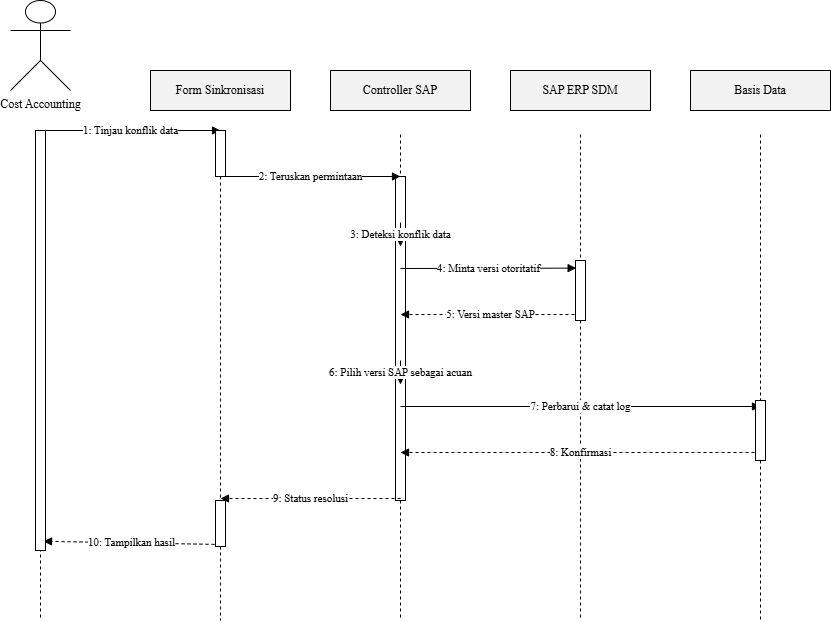

The diagram above was exported from draw.io. Its source (the exported page's mxGraphModel, read from the mxfile embedded in the PNG):
<mxGraphModel dx="642" dy="1684" grid="1" gridSize="10" guides="1" tooltips="1" connect="1" arrows="1" fold="1" page="1" pageScale="1" pageWidth="850" pageHeight="1100" math="0" shadow="0">
  <root>
    <mxCell id="0" />
    <mxCell id="1" parent="0" />
    <mxCell id="27" value="" style="html=1;points=[];perimeter=orthogonalPerimeter;fillColor=#FFFFFF;strokeColor=#000000;" parent="1" vertex="1">
      <mxGeometry x="435" y="156" width="10" height="324" as="geometry" />
    </mxCell>
    <mxCell id="2" value="Cost Accounting" style="shape=umlActor;verticalLabelPosition=bottom;verticalAlign=top;labelPosition=center;html=1;outlineConnect=0;fontFamily=Times New Roman;" parent="1" vertex="1">
      <mxGeometry x="50" y="-20" width="60" height="90" as="geometry" />
    </mxCell>
    <mxCell id="3" value="" style="endArrow=none;dashed=1;html=1;fontFamily=Times New Roman;" parent="1" edge="1">
      <mxGeometry relative="1" as="geometry">
        <mxPoint x="80" y="114" as="sourcePoint" />
        <mxPoint x="80" y="600" as="targetPoint" />
      </mxGeometry>
    </mxCell>
    <mxCell id="4" value="Form Sinkronisasi" style="rounded=0;whiteSpace=wrap;html=1;fillColor=#f2f2f2;strokeColor=#000000;fontFamily=Times New Roman;" parent="1" vertex="1">
      <mxGeometry x="190" y="50" width="140" height="40" as="geometry" />
    </mxCell>
    <mxCell id="5" value="" style="endArrow=none;dashed=1;html=1;fontFamily=Times New Roman;" parent="1" source="25" edge="1">
      <mxGeometry relative="1" as="geometry">
        <mxPoint x="260" y="114" as="sourcePoint" />
        <mxPoint x="260" y="600" as="targetPoint" />
      </mxGeometry>
    </mxCell>
    <mxCell id="6" value="Controller SAP" style="rounded=0;whiteSpace=wrap;html=1;fillColor=#f2f2f2;strokeColor=#000000;fontFamily=Times New Roman;" parent="1" vertex="1">
      <mxGeometry x="370" y="50" width="140" height="40" as="geometry" />
    </mxCell>
    <mxCell id="7" value="" style="endArrow=none;dashed=1;html=1;fontFamily=Times New Roman;" parent="1" source="27" edge="1">
      <mxGeometry relative="1" as="geometry">
        <mxPoint x="440" y="114" as="sourcePoint" />
        <mxPoint x="440" y="600" as="targetPoint" />
      </mxGeometry>
    </mxCell>
    <mxCell id="8" value="SAP ERP SDM" style="rounded=0;whiteSpace=wrap;html=1;fillColor=#f2f2f2;strokeColor=#000000;fontFamily=Times New Roman;" parent="1" vertex="1">
      <mxGeometry x="550" y="50" width="140" height="40" as="geometry" />
    </mxCell>
    <mxCell id="9" value="" style="endArrow=none;dashed=1;html=1;fontFamily=Times New Roman;" parent="1" source="29" edge="1">
      <mxGeometry relative="1" as="geometry">
        <mxPoint x="620" y="114" as="sourcePoint" />
        <mxPoint x="620" y="600" as="targetPoint" />
      </mxGeometry>
    </mxCell>
    <mxCell id="10" value="Basis Data" style="rounded=0;whiteSpace=wrap;html=1;fillColor=#f2f2f2;strokeColor=#000000;fontFamily=Times New Roman;" parent="1" vertex="1">
      <mxGeometry x="730" y="50" width="140" height="40" as="geometry" />
    </mxCell>
    <mxCell id="11" value="" style="endArrow=none;dashed=1;html=1;fontFamily=Times New Roman;" parent="1" source="31" edge="1">
      <mxGeometry relative="1" as="geometry">
        <mxPoint x="800" y="114" as="sourcePoint" />
        <mxPoint x="800" y="600" as="targetPoint" />
      </mxGeometry>
    </mxCell>
    <mxCell id="12" value="1: Tinjau konflik data" style="endArrow=block;html=1;fontFamily=Times New Roman;" parent="1" edge="1">
      <mxGeometry relative="1" as="geometry">
        <mxPoint x="80" y="110" as="sourcePoint" />
        <mxPoint x="260" y="110" as="targetPoint" />
      </mxGeometry>
    </mxCell>
    <mxCell id="13" value="2: Teruskan permintaan" style="endArrow=block;html=1;fontFamily=Times New Roman;" parent="1" edge="1">
      <mxGeometry relative="1" as="geometry">
        <mxPoint x="260" y="156" as="sourcePoint" />
        <mxPoint x="440" y="156" as="targetPoint" />
      </mxGeometry>
    </mxCell>
    <mxCell id="14" value="3: Deteksi konflik data" style="endArrow=block;html=1;rounded=0;exitX=1;exitY=0;entryX=1;entryY=0;fontFamily=Times New Roman;" parent="1" edge="1">
      <mxGeometry relative="1" as="geometry">
        <mxPoint x="440" y="202" as="sourcePoint" />
        <mxPoint x="440" y="226" as="targetPoint" />
      </mxGeometry>
    </mxCell>
    <mxCell id="15" value="4: Minta versi otoritatif" style="endArrow=block;html=1;fontFamily=Times New Roman;entryX=0.063;entryY=0.127;entryDx=0;entryDy=0;entryPerimeter=0;" parent="1" target="29" edge="1">
      <mxGeometry relative="1" as="geometry">
        <mxPoint x="440" y="248" as="sourcePoint" />
        <mxPoint x="620" y="248" as="targetPoint" />
      </mxGeometry>
    </mxCell>
    <mxCell id="16" value="5: Versi master SAP" style="endArrow=block;html=1;dashed=1;fontFamily=Times New Roman;" parent="1" edge="1">
      <mxGeometry relative="1" as="geometry">
        <mxPoint x="620" y="294" as="sourcePoint" />
        <mxPoint x="440" y="294" as="targetPoint" />
      </mxGeometry>
    </mxCell>
    <mxCell id="17" value="6: Pilih versi SAP sebagai acuan" style="endArrow=block;html=1;rounded=0;exitX=1;exitY=0;entryX=1;entryY=0;fontFamily=Times New Roman;" parent="1" edge="1">
      <mxGeometry relative="1" as="geometry">
        <mxPoint x="440" y="340" as="sourcePoint" />
        <mxPoint x="440" y="364" as="targetPoint" />
      </mxGeometry>
    </mxCell>
    <mxCell id="18" value="7: Perbarui &amp; catat log" style="endArrow=block;html=1;fontFamily=Times New Roman;" parent="1" edge="1">
      <mxGeometry relative="1" as="geometry">
        <mxPoint x="440" y="386" as="sourcePoint" />
        <mxPoint x="800" y="386" as="targetPoint" />
      </mxGeometry>
    </mxCell>
    <mxCell id="19" value="8: Konfirmasi" style="endArrow=block;html=1;dashed=1;fontFamily=Times New Roman;" parent="1" edge="1">
      <mxGeometry relative="1" as="geometry">
        <mxPoint x="800" y="432" as="sourcePoint" />
        <mxPoint x="440" y="432" as="targetPoint" />
      </mxGeometry>
    </mxCell>
    <mxCell id="20" value="9: Status resolusi" style="endArrow=block;html=1;dashed=1;fontFamily=Times New Roman;" parent="1" edge="1">
      <mxGeometry relative="1" as="geometry">
        <mxPoint x="440" y="478" as="sourcePoint" />
        <mxPoint x="260" y="478" as="targetPoint" />
      </mxGeometry>
    </mxCell>
    <mxCell id="21" value="10: Tampilkan hasil" style="endArrow=block;html=1;dashed=1;fontFamily=Times New Roman;entryX=0.8;entryY=0.978;entryDx=0;entryDy=0;entryPerimeter=0;" parent="1" target="22" edge="1">
      <mxGeometry relative="1" as="geometry">
        <mxPoint x="260" y="524" as="sourcePoint" />
        <mxPoint x="90" y="524" as="targetPoint" />
      </mxGeometry>
    </mxCell>
    <mxCell id="22" value="" style="html=1;points=[];perimeter=orthogonalPerimeter;fillColor=#FFFFFF;strokeColor=#000000;" parent="1" vertex="1">
      <mxGeometry x="75" y="110" width="10" height="420" as="geometry" />
    </mxCell>
    <mxCell id="24" value="" style="endArrow=none;dashed=1;html=1;fontFamily=Times New Roman;" parent="1" target="23" edge="1">
      <mxGeometry relative="1" as="geometry">
        <mxPoint x="260" y="114" as="sourcePoint" />
        <mxPoint x="260" y="600" as="targetPoint" />
      </mxGeometry>
    </mxCell>
    <mxCell id="23" value="" style="html=1;points=[];perimeter=orthogonalPerimeter;fillColor=#FFFFFF;strokeColor=#000000;" parent="1" vertex="1">
      <mxGeometry x="255" y="110" width="10" height="46" as="geometry" />
    </mxCell>
    <mxCell id="26" value="" style="endArrow=none;dashed=1;html=1;fontFamily=Times New Roman;" parent="1" source="23" target="25" edge="1">
      <mxGeometry relative="1" as="geometry">
        <mxPoint x="260" y="156" as="sourcePoint" />
        <mxPoint x="260" y="600" as="targetPoint" />
      </mxGeometry>
    </mxCell>
    <mxCell id="25" value="" style="html=1;points=[];perimeter=orthogonalPerimeter;fillColor=#FFFFFF;strokeColor=#000000;" parent="1" vertex="1">
      <mxGeometry x="255" y="480" width="10" height="46" as="geometry" />
    </mxCell>
    <mxCell id="28" value="" style="endArrow=none;dashed=1;html=1;fontFamily=Times New Roman;" parent="1" target="27" edge="1">
      <mxGeometry relative="1" as="geometry">
        <mxPoint x="440" y="114" as="sourcePoint" />
        <mxPoint x="440" y="600" as="targetPoint" />
      </mxGeometry>
    </mxCell>
    <mxCell id="30" value="" style="endArrow=none;dashed=1;html=1;fontFamily=Times New Roman;" parent="1" target="29" edge="1">
      <mxGeometry relative="1" as="geometry">
        <mxPoint x="620" y="114" as="sourcePoint" />
        <mxPoint x="620" y="600" as="targetPoint" />
      </mxGeometry>
    </mxCell>
    <mxCell id="29" value="" style="html=1;points=[];perimeter=orthogonalPerimeter;fillColor=#FFFFFF;strokeColor=#000000;" parent="1" vertex="1">
      <mxGeometry x="615" y="240" width="10" height="60" as="geometry" />
    </mxCell>
    <mxCell id="32" value="" style="endArrow=none;dashed=1;html=1;fontFamily=Times New Roman;" parent="1" target="31" edge="1">
      <mxGeometry relative="1" as="geometry">
        <mxPoint x="800" y="114" as="sourcePoint" />
        <mxPoint x="800" y="600" as="targetPoint" />
      </mxGeometry>
    </mxCell>
    <mxCell id="31" value="" style="html=1;points=[];perimeter=orthogonalPerimeter;fillColor=#FFFFFF;strokeColor=#000000;" parent="1" vertex="1">
      <mxGeometry x="795" y="380" width="10" height="60" as="geometry" />
    </mxCell>
  </root>
</mxGraphModel>